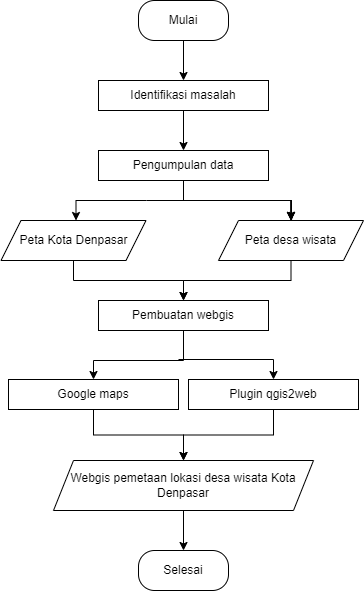

The diagram above was exported from draw.io. Its source (the exported page's mxGraphModel, read from the mxfile embedded in the PNG):
<mxGraphModel dx="880" dy="452" grid="1" gridSize="10" guides="1" tooltips="1" connect="1" arrows="1" fold="1" page="1" pageScale="1" pageWidth="1169" pageHeight="827" math="0" shadow="0">
  <root>
    <mxCell id="0" />
    <mxCell id="1" parent="0" />
    <mxCell id="K7H2HmwREAFJW5FuYAz8-15" value="" style="rounded=0;orthogonalLoop=1;jettySize=auto;html=1;endArrow=classic;endFill=1;" edge="1" parent="1" source="K7H2HmwREAFJW5FuYAz8-1">
      <mxGeometry relative="1" as="geometry">
        <mxPoint x="445" y="100" as="targetPoint" />
      </mxGeometry>
    </mxCell>
    <mxCell id="K7H2HmwREAFJW5FuYAz8-1" value="Mulai" style="rounded=1;whiteSpace=wrap;html=1;arcSize=40;" vertex="1" parent="1">
      <mxGeometry x="400" y="20" width="90" height="40" as="geometry" />
    </mxCell>
    <mxCell id="K7H2HmwREAFJW5FuYAz8-2" value="Selesai" style="rounded=1;whiteSpace=wrap;html=1;arcSize=40;" vertex="1" parent="1">
      <mxGeometry x="400" y="570" width="90" height="40" as="geometry" />
    </mxCell>
    <mxCell id="K7H2HmwREAFJW5FuYAz8-16" value="" style="rounded=0;orthogonalLoop=1;jettySize=auto;html=1;" edge="1" parent="1" source="K7H2HmwREAFJW5FuYAz8-7" target="K7H2HmwREAFJW5FuYAz8-8">
      <mxGeometry relative="1" as="geometry" />
    </mxCell>
    <mxCell id="K7H2HmwREAFJW5FuYAz8-7" value="Identifikasi masalah" style="rounded=0;whiteSpace=wrap;html=1;" vertex="1" parent="1">
      <mxGeometry x="360" y="100" width="170" height="30" as="geometry" />
    </mxCell>
    <mxCell id="K7H2HmwREAFJW5FuYAz8-19" value="" style="edgeStyle=orthogonalEdgeStyle;rounded=0;orthogonalLoop=1;jettySize=auto;html=1;" edge="1" parent="1" source="K7H2HmwREAFJW5FuYAz8-8" target="K7H2HmwREAFJW5FuYAz8-10">
      <mxGeometry relative="1" as="geometry" />
    </mxCell>
    <mxCell id="K7H2HmwREAFJW5FuYAz8-20" value="" style="edgeStyle=orthogonalEdgeStyle;rounded=0;orthogonalLoop=1;jettySize=auto;html=1;" edge="1" parent="1" source="K7H2HmwREAFJW5FuYAz8-8" target="K7H2HmwREAFJW5FuYAz8-10">
      <mxGeometry relative="1" as="geometry" />
    </mxCell>
    <mxCell id="K7H2HmwREAFJW5FuYAz8-21" value="" style="edgeStyle=orthogonalEdgeStyle;rounded=0;orthogonalLoop=1;jettySize=auto;html=1;" edge="1" parent="1" source="K7H2HmwREAFJW5FuYAz8-8" target="K7H2HmwREAFJW5FuYAz8-10">
      <mxGeometry relative="1" as="geometry" />
    </mxCell>
    <mxCell id="K7H2HmwREAFJW5FuYAz8-22" value="" style="edgeStyle=orthogonalEdgeStyle;rounded=0;orthogonalLoop=1;jettySize=auto;html=1;endArrow=classicThin;endFill=1;" edge="1" parent="1" source="K7H2HmwREAFJW5FuYAz8-8" target="K7H2HmwREAFJW5FuYAz8-10">
      <mxGeometry relative="1" as="geometry">
        <Array as="points">
          <mxPoint x="445" y="220" />
          <mxPoint x="553" y="220" />
        </Array>
      </mxGeometry>
    </mxCell>
    <mxCell id="K7H2HmwREAFJW5FuYAz8-8" value="Pengumpulan data" style="rounded=0;whiteSpace=wrap;html=1;" vertex="1" parent="1">
      <mxGeometry x="360" y="170" width="170" height="30" as="geometry" />
    </mxCell>
    <mxCell id="K7H2HmwREAFJW5FuYAz8-29" value="" style="edgeStyle=orthogonalEdgeStyle;rounded=0;orthogonalLoop=1;jettySize=auto;html=1;" edge="1" parent="1" source="K7H2HmwREAFJW5FuYAz8-9" target="K7H2HmwREAFJW5FuYAz8-11">
      <mxGeometry relative="1" as="geometry" />
    </mxCell>
    <mxCell id="K7H2HmwREAFJW5FuYAz8-9" value="Peta Kota Denpasar" style="shape=parallelogram;perimeter=parallelogramPerimeter;whiteSpace=wrap;html=1;fixedSize=1;" vertex="1" parent="1">
      <mxGeometry x="262.5" y="240" width="145" height="40" as="geometry" />
    </mxCell>
    <mxCell id="K7H2HmwREAFJW5FuYAz8-30" value="" style="edgeStyle=orthogonalEdgeStyle;rounded=0;orthogonalLoop=1;jettySize=auto;html=1;" edge="1" parent="1" source="K7H2HmwREAFJW5FuYAz8-10" target="K7H2HmwREAFJW5FuYAz8-11">
      <mxGeometry relative="1" as="geometry" />
    </mxCell>
    <mxCell id="K7H2HmwREAFJW5FuYAz8-10" value="Peta desa wisata" style="shape=parallelogram;perimeter=parallelogramPerimeter;whiteSpace=wrap;html=1;fixedSize=1;" vertex="1" parent="1">
      <mxGeometry x="480" y="240" width="145" height="40" as="geometry" />
    </mxCell>
    <mxCell id="K7H2HmwREAFJW5FuYAz8-31" value="" style="edgeStyle=orthogonalEdgeStyle;rounded=0;orthogonalLoop=1;jettySize=auto;html=1;" edge="1" parent="1" source="K7H2HmwREAFJW5FuYAz8-11" target="K7H2HmwREAFJW5FuYAz8-13">
      <mxGeometry relative="1" as="geometry">
        <Array as="points">
          <mxPoint x="445" y="380" />
          <mxPoint x="355" y="380" />
        </Array>
      </mxGeometry>
    </mxCell>
    <mxCell id="K7H2HmwREAFJW5FuYAz8-11" value="Pembuatan webgis" style="rounded=0;whiteSpace=wrap;html=1;" vertex="1" parent="1">
      <mxGeometry x="360" y="320" width="170" height="30" as="geometry" />
    </mxCell>
    <mxCell id="K7H2HmwREAFJW5FuYAz8-44" value="" style="edgeStyle=orthogonalEdgeStyle;rounded=0;orthogonalLoop=1;jettySize=auto;html=1;" edge="1" parent="1" source="K7H2HmwREAFJW5FuYAz8-12" target="K7H2HmwREAFJW5FuYAz8-14">
      <mxGeometry relative="1" as="geometry" />
    </mxCell>
    <mxCell id="K7H2HmwREAFJW5FuYAz8-12" value="Plugin qgis2web" style="rounded=0;whiteSpace=wrap;html=1;" vertex="1" parent="1">
      <mxGeometry x="450" y="399" width="170" height="30" as="geometry" />
    </mxCell>
    <mxCell id="K7H2HmwREAFJW5FuYAz8-43" value="" style="edgeStyle=orthogonalEdgeStyle;rounded=0;orthogonalLoop=1;jettySize=auto;html=1;" edge="1" parent="1" source="K7H2HmwREAFJW5FuYAz8-13" target="K7H2HmwREAFJW5FuYAz8-14">
      <mxGeometry relative="1" as="geometry" />
    </mxCell>
    <mxCell id="K7H2HmwREAFJW5FuYAz8-13" value="Google maps" style="rounded=0;whiteSpace=wrap;html=1;" vertex="1" parent="1">
      <mxGeometry x="270" y="399" width="170" height="30" as="geometry" />
    </mxCell>
    <mxCell id="K7H2HmwREAFJW5FuYAz8-45" value="" style="edgeStyle=orthogonalEdgeStyle;rounded=0;orthogonalLoop=1;jettySize=auto;html=1;" edge="1" parent="1" source="K7H2HmwREAFJW5FuYAz8-14" target="K7H2HmwREAFJW5FuYAz8-2">
      <mxGeometry relative="1" as="geometry" />
    </mxCell>
    <mxCell id="K7H2HmwREAFJW5FuYAz8-14" value="Webgis pemetaan lokasi desa wisata Kota Denpasar" style="shape=parallelogram;perimeter=parallelogramPerimeter;whiteSpace=wrap;html=1;fixedSize=1;" vertex="1" parent="1">
      <mxGeometry x="315" y="480" width="260" height="50" as="geometry" />
    </mxCell>
    <mxCell id="K7H2HmwREAFJW5FuYAz8-28" value="" style="endArrow=classic;html=1;rounded=0;edgeStyle=orthogonalEdgeStyle;" edge="1" parent="1">
      <mxGeometry width="50" height="50" relative="1" as="geometry">
        <mxPoint x="450" y="220" as="sourcePoint" />
        <mxPoint x="337.5" y="240" as="targetPoint" />
        <Array as="points">
          <mxPoint x="408" y="220" />
          <mxPoint x="338" y="220" />
        </Array>
      </mxGeometry>
    </mxCell>
    <mxCell id="K7H2HmwREAFJW5FuYAz8-42" value="" style="edgeStyle=orthogonalEdgeStyle;rounded=0;orthogonalLoop=1;jettySize=auto;html=1;entryX=0.5;entryY=0;entryDx=0;entryDy=0;" edge="1" parent="1" target="K7H2HmwREAFJW5FuYAz8-12">
      <mxGeometry relative="1" as="geometry">
        <mxPoint x="440" y="379" as="sourcePoint" />
        <mxPoint x="540" y="400" as="targetPoint" />
        <Array as="points">
          <mxPoint x="535" y="379" />
        </Array>
      </mxGeometry>
    </mxCell>
  </root>
</mxGraphModel>